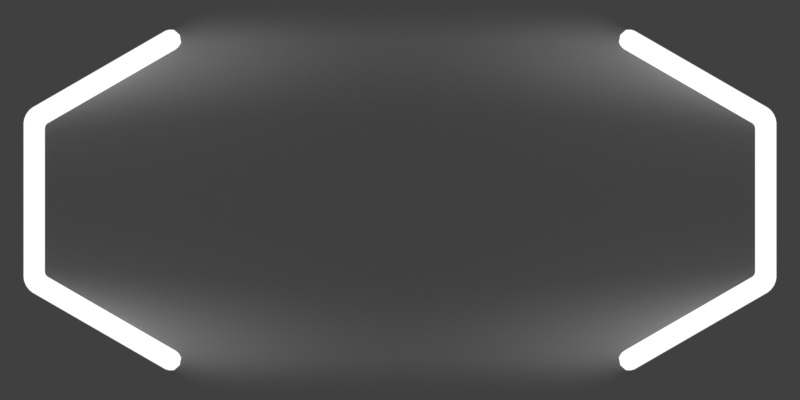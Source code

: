 # Source: button_light.blend  (saved by Blender 3.6.13; exported with 4.5.12 LTS)
import bpy
from mathutils import Matrix  # noqa: F401  (used for matrix-valued properties, if any)

bpy.ops.wm.read_factory_settings(use_empty=True)
scene = bpy.context.scene
scene.name = 'Scene'

# ---- collections
col_button = bpy.data.collections.new('Button'); scene.collection.children.link(col_button)
col_cam___light = bpy.data.collections.new('Cam & light'); scene.collection.children.link(col_cam___light)

# ---- materials (node trees are filled in below, after node groups)
mat_cups_normal = bpy.data.materials.new('cups_normal')
mat_center_normal = bpy.data.materials.new('center_normal')

# ---- material node trees
mat_cups_normal.use_nodes = True; mat_cups_normal.node_tree.nodes.clear()
_N = mat_cups_normal.node_tree.nodes; _L = mat_cups_normal.node_tree.links
n0 = _N.new('ShaderNodeOutputMaterial'); n0.name = 'Material Output'; n0.location = (362, 300)
n1 = _N.new('ShaderNodeTexCoord'); n1.name = 'Texture Coordinate'; n1.location = (-1246, 212)
n2 = _N.new('ShaderNodeSeparateXYZ'); n2.name = 'Separate XYZ'; n2.location = (-1036, 199)
n3 = _N.new('ShaderNodeMapRange'); n3.name = 'Map Range'; n3.location = (-816, 208)
n3.inputs[4].default_value = 0.995
n4 = _N.new('ShaderNodeBsdfPrincipled'); n4.name = 'Principled BSDF'; n4.location = (-258, 425)
n4.distribution = 'GGX'
n4.subsurface_method = 'RANDOM_WALK_SKIN'
n4.inputs[3].default_value = 1.45
n4.inputs[28].default_value = 2.0
n5 = _N.new('ShaderNodeMath'); n5.name = 'Math'; n5.location = (-596, 150)
n5.operation = 'POWER'
n5.inputs[1].default_value = 60.0
_L.new(n1.outputs[0], n2.inputs[0])
_L.new(n5.outputs[0], n4.inputs[4])
_L.new(n3.outputs[0], n5.inputs[0])
_L.new(n2.outputs[2], n3.inputs[0])
_L.new(n4.outputs[0], n0.inputs[0])
_L.new(n5.outputs[0], n4.inputs[0])
_L.new(n5.outputs[0], n4.inputs[27])
n0.is_active_output = True
mat_center_normal.use_nodes = True; mat_center_normal.node_tree.nodes.clear()
_N = mat_center_normal.node_tree.nodes; _L = mat_center_normal.node_tree.links
n0 = _N.new('ShaderNodeOutputMaterial'); n0.name = 'Material Output'; n0.location = (300, 300)
n1 = _N.new('ShaderNodeUVMap'); n1.name = 'UV Map'; n1.location = (-1151, 178)
n1.uv_map = 'UVMap'
n2 = _N.new('ShaderNodeSeparateXYZ'); n2.name = 'Separate XYZ'; n2.location = (-874, 53)
n3 = _N.new('ShaderNodeValToRGB'); n3.name = 'Color Ramp.001'; n3.location = (-544, -101)
n3.color_ramp.interpolation = 'EASE'
while len(n3.color_ramp.elements) > 1: n3.color_ramp.elements.remove(n3.color_ramp.elements[-1])
n3.color_ramp.elements[0].position = 0.0; n3.color_ramp.elements[0].color = (1.0, 1.0, 1.0, 1.0)
_e = n3.color_ramp.elements.new(0.5); _e.color = (0.3537, 0.3537, 0.3537, 1.0)
_e = n3.color_ramp.elements.new(1.0); _e.color = (1.0, 1.0, 1.0, 1.0)
n4 = _N.new('ShaderNodeMix'); n4.name = 'Mix'; n4.location = (-203, 88)
n4.data_type = 'RGBA'
n4.blend_type = 'MULTIPLY'
n4.inputs[0].default_value = 1.0
n5 = _N.new('ShaderNodeBsdfPrincipled'); n5.name = 'Principled BSDF'; n5.location = (10, 300)
n5.distribution = 'GGX'
n5.subsurface_method = 'RANDOM_WALK_SKIN'
n5.inputs[3].default_value = 1.45
n5.inputs[28].default_value = 2.0
n6 = _N.new('ShaderNodeValToRGB'); n6.name = 'Color Ramp'; n6.location = (-548, 144)
n6.color_ramp.interpolation = 'B_SPLINE'
while len(n6.color_ramp.elements) > 1: n6.color_ramp.elements.remove(n6.color_ramp.elements[-1])
n6.color_ramp.elements[0].position = 0.0; n6.color_ramp.elements[0].color = (0.0, 0.0, 0.0, 1.0)
_e = n6.color_ramp.elements.new(0.1); _e.color = (0.4434, 0.4434, 0.4434, 1.0)
_e = n6.color_ramp.elements.new(0.3); _e.color = (0.03005, 0.03005, 0.03005, 1.0)
_e = n6.color_ramp.elements.new(0.7); _e.color = (0.03005, 0.03005, 0.03005, 1.0)
_e = n6.color_ramp.elements.new(0.9); _e.color = (0.4434, 0.4434, 0.4434, 1.0)
_e = n6.color_ramp.elements.new(1.0); _e.color = (0.0, 0.0, 0.0, 1.0)
_L.new(n6.outputs[0], n5.inputs[0])
_L.new(n1.outputs[0], n2.inputs[0])
_L.new(n2.outputs[0], n6.inputs[0])
_L.new(n2.outputs[1], n3.inputs[0])
_L.new(n3.outputs[0], n4.inputs[7])
_L.new(n6.outputs[0], n4.inputs[6])
_L.new(n4.outputs[2], n5.inputs[27])
_L.new(n4.outputs[2], n5.inputs[4])
_L.new(n5.outputs[0], n0.inputs[0])
n0.is_active_output = True

# ---- world
world_world = bpy.data.worlds.new('World'); scene.world = world_world
world_world.use_nodes = True; world_world.node_tree.nodes.clear()
_N = world_world.node_tree.nodes; _L = world_world.node_tree.links
n0 = _N.new('ShaderNodeOutputWorld'); n0.name = 'World Output'; n0.location = (300, 300)
n1 = _N.new('ShaderNodeBackground'); n1.name = 'Background'; n1.location = (10, 300)
n1.inputs[0].default_value = (0.05088, 0.05088, 0.05088, 1.0)
_L.new(n1.outputs[0], n0.inputs[0])
n0.is_active_output = True
world_world.color = (0.05088, 0.05088, 0.05088)
world_world.use_sun_shadow = False
world_world.sun_shadow_jitter_overblur = 0.0

# ---- cameras
cam_camera = bpy.data.cameras.new('Camera')
cam_camera.type = 'ORTHO'
cam_camera.clip_end = 100.0
cam_camera.ortho_scale = 64.0

# ---- meshes
me_polygon = bpy.data.meshes.new('Polygon')
me_polygon.from_pydata([(-17.76, 11.8, 0.6694), (-17.23, 13.35, 0.04806), (-17.54, 11.97, 0.6478), (-17.32, 12.23, 0.5821), (-17.18, 12.51, 0.4786), (-17.12, 12.82, 0.3452), (-17.15, 13.11, 0.191), (-17.25, 13.38, 0.08318), (-18.01, 12.22, 1.159), (-17.22, 13.23, 0.3308), (-17.25, 13.03, 0.5978), (-17.36, 12.82, 0.8289), (-17.54, 12.59, 1.008), (-17.77, 12.38, 1.122), (-17.27, 13.42, 0.09606), (-18.34, 12.8, 1.339), (-17.31, 13.4, 0.382), (-17.42, 13.33, 0.6903), (-17.6, 13.23, 0.9571), (-17.83, 13.1, 1.164), (-18.1, 12.94, 1.296), (-17.3, 13.46, 0.08321), (-18.68, 13.38, 1.159), (-17.41, 13.56, 0.3308), (-17.6, 13.63, 0.5978), (-17.84, 13.65, 0.8289), (-18.12, 13.6, 1.008), (-18.42, 13.5, 1.122), (-17.32, 13.49, 0.04803), (-18.92, 13.81, 0.6694), (-17.48, 13.68, 0.191), (-17.72, 13.85, 0.3451), (-18.01, 13.95, 0.4785), (-18.33, 13.97, 0.582), (-18.66, 13.91, 0.6478), (-17.32, 13.5, 7.829e-06), (-19.01, 13.96, 9.242e-07), (-17.5, 13.73, 9.694e-06), (-17.77, 13.93, 5.954e-06), (-18.08, 14.06, 4.62e-06), (-18.41, 14.11, 4.121e-06), (-18.75, 14.07, 2.827e-06), (-17.32, 13.49, -0.04803), (-18.92, 13.81, -0.6694), (-17.48, 13.68, -0.191), (-17.72, 13.85, -0.3451), (-18.01, 13.95, -0.4785), (-18.33, 13.97, -0.582), (-18.66, 13.91, -0.6478), (-17.3, 13.46, -0.08321), (-18.68, 13.38, -1.159), (-17.41, 13.56, -0.3309), (-17.6, 13.63, -0.5978), (-17.84, 13.65, -0.8289), (-18.12, 13.6, -1.008), (-18.42, 13.5, -1.122), (-17.27, 13.42, -0.09606), (-18.34, 12.8, -1.339), (-17.31, 13.4, -0.382), (-17.42, 13.33, -0.6903), (-17.6, 13.23, -0.9571), (-17.83, 13.1, -1.164), (-18.1, 12.94, -1.296), (-17.25, 13.38, -0.08319), (-18.01, 12.22, -1.159), (-17.22, 13.23, -0.3308), (-17.25, 13.03, -0.5978), (-17.36, 12.82, -0.8289), (-17.54, 12.59, -1.008), (-17.77, 12.38, -1.122), (-17.23, 13.35, -0.04806), (-17.76, 11.8, -0.6694), (-17.15, 13.11, -0.191), (-17.12, 12.82, -0.3452), (-17.18, 12.51, -0.4786), (-17.32, 12.23, -0.5821), (-17.54, 11.97, -0.6478), (-17.67, 11.64, -1.251e-06), (-17.23, 13.34, 2.166e-06), (-17.45, 11.82, -2.088e-06), (-17.25, 12.09, -2.072e-06), (-17.12, 12.4, -1.502e-06), (-17.08, 12.74, -6.926e-07), (-17.12, 13.07, 1.64e-06), (-17.23, -13.35, 0.04807), (-17.76, -11.8, 0.6694), (-17.15, -13.11, 0.191), (-17.12, -12.82, 0.3452), (-17.18, -12.51, 0.4786), (-17.32, -12.23, 0.5821), (-17.54, -11.97, 0.6478), (-17.25, -13.38, 0.08319), (-18.01, -12.22, 1.159), (-17.22, -13.23, 0.3308), (-17.25, -13.03, 0.5978), (-17.36, -12.82, 0.8289), (-17.54, -12.59, 1.008), (-17.77, -12.38, 1.122), (-17.27, -13.42, 0.09607), (-18.34, -12.8, 1.339), (-17.31, -13.4, 0.382), (-17.42, -13.33, 0.6903), (-17.6, -13.23, 0.9571), (-17.83, -13.1, 1.164), (-18.1, -12.94, 1.296), (-17.3, -13.46, 0.08321), (-18.68, -13.38, 1.159), (-17.41, -13.56, 0.3309), (-17.6, -13.63, 0.5978), (-17.84, -13.65, 0.8289), (-18.12, -13.6, 1.008), (-18.42, -13.5, 1.122), (-17.32, -13.49, 0.04803), (-18.92, -13.81, 0.6694), (-17.48, -13.68, 0.191), (-17.72, -13.85, 0.3451), (-18.01, -13.95, 0.4785), (-18.33, -13.97, 0.582), (-18.66, -13.91, 0.6478), (-17.32, -13.5, 2.043e-05), (-19.01, -13.96, 5.059e-07), (-17.5, -13.73, 2.078e-05), (-17.77, -13.93, 1.137e-05), (-18.08, -14.06, 5.572e-06), (-18.41, -14.11, 2.463e-06), (-18.75, -14.07, 9.684e-07), (-17.32, -13.49, -0.04802), (-18.92, -13.81, -0.6694), (-17.48, -13.68, -0.191), (-17.72, -13.85, -0.3451), (-18.01, -13.95, -0.4785), (-18.33, -13.97, -0.582), (-18.66, -13.91, -0.6478), (-17.3, -13.46, -0.08321), (-18.68, -13.38, -1.159), (-17.41, -13.56, -0.3309), (-17.6, -13.63, -0.5978), (-17.84, -13.65, -0.8289), (-18.12, -13.6, -1.008), (-18.42, -13.5, -1.122), (-17.27, -13.42, -0.09605), (-18.34, -12.8, -1.339), (-17.31, -13.4, -0.382), (-17.42, -13.33, -0.6903), (-17.6, -13.23, -0.9571), (-17.83, -13.1, -1.164), (-18.1, -12.94, -1.296), (-17.25, -13.38, -0.08318), (-18.01, -12.22, -1.159), (-17.22, -13.23, -0.3308), (-17.25, -13.03, -0.5978), (-17.36, -12.82, -0.8289), (-17.54, -12.59, -1.008), (-17.77, -12.38, -1.122), (-17.23, -13.35, -0.04806), (-17.76, -11.8, -0.6694), (-17.15, -13.11, -0.191), (-17.12, -12.82, -0.3452), (-17.18, -12.51, -0.4786), (-17.32, -12.23, -0.5821), (-17.54, -11.97, -0.6478), (-17.23, -13.34, 9.758e-06), (-17.67, -11.64, -1.171e-06), (-17.12, -13.07, 3.703e-06), (-17.08, -12.74, -6.713e-07), (-17.12, -12.4, -1.025e-06), (-17.25, -12.09, -1.847e-06), (-17.45, -11.82, -2.038e-06), (-27.96, 5.923, 0.6849), (-28.11, 5.661, 0.6849), (-28.03, 5.885, 0.7088), (-28.08, 5.822, 0.7165), (-28.11, 5.746, 0.7088), (-28.31, 6.295, 1.172), (-28.61, 5.785, 1.172), (-28.45, 6.221, 1.185), (-28.55, 6.092, 1.188), (-28.61, 5.938, 1.185), (-28.79, 6.783, 1.341), (-29.27, 5.957, 1.341), (-28.98, 6.64, 1.341), (-29.13, 6.428, 1.341), (-29.24, 6.188, 1.341), (-29.28, 7.26, 1.163), (-29.93, 6.135, 1.163), (-29.51, 7.05, 1.171), (-29.71, 6.762, 1.177), (-29.86, 6.441, 1.171), (-29.64, 7.613, 0.6781), (-30.41, 6.273, 0.6781), (-29.92, 7.368, 0.6947), (-30.17, 7.026, 0.7032), (-30.34, 6.64, 0.6947), (-29.78, 7.746, 1.151e-07), (-30.6, 6.325, 5.066e-07), (-30.08, 7.492, 3.274e-07), (-30.35, 7.131, 5.197e-07), (-30.53, 6.718, 5.594e-07), (-29.64, 7.613, -0.6781), (-30.41, 6.273, -0.6781), (-29.92, 7.368, -0.6947), (-30.17, 7.026, -0.7032), (-30.34, 6.64, -0.6947), (-29.28, 7.26, -1.163), (-29.93, 6.135, -1.163), (-29.51, 7.05, -1.171), (-29.71, 6.762, -1.177), (-29.86, 6.441, -1.171), (-29.27, 5.957, -1.341), (-28.79, 6.783, -1.341), (-29.24, 6.188, -1.341), (-29.13, 6.428, -1.341), (-28.98, 6.64, -1.341), (-28.31, 6.295, -1.172), (-28.61, 5.785, -1.172), (-28.45, 6.221, -1.185), (-28.55, 6.092, -1.188), (-28.61, 5.938, -1.185), (-28.11, 5.661, -0.6849), (-27.96, 5.923, -0.6849), (-28.11, 5.746, -0.7088), (-28.08, 5.822, -0.7165), (-28.03, 5.885, -0.7088), (-27.92, 5.617, -6.448e-07), (-27.82, 5.782, -7.799e-07), (-27.91, 5.672, -7.842e-07), (-27.89, 5.713, -1.175e-06), (-27.87, 5.75, -1.137e-06), (-28.11, -5.661, 0.6849), (-27.96, -5.923, 0.6849), (-28.11, -5.746, 0.7088), (-28.08, -5.822, 0.7165), (-28.03, -5.885, 0.7088), (-28.61, -5.785, 1.172), (-28.31, -6.295, 1.172), (-28.61, -5.938, 1.185), (-28.55, -6.092, 1.188), (-28.45, -6.221, 1.185), (-29.27, -5.957, 1.341), (-28.79, -6.783, 1.341), (-29.24, -6.188, 1.341), (-29.13, -6.428, 1.341), (-28.98, -6.64, 1.341), (-29.93, -6.135, 1.163), (-29.28, -7.26, 1.163), (-29.86, -6.441, 1.171), (-29.71, -6.762, 1.177), (-29.51, -7.05, 1.171), (-30.41, -6.273, 0.6781), (-29.64, -7.613, 0.6781), (-30.34, -6.64, 0.6947), (-30.17, -7.026, 0.7032), (-29.92, -7.368, 0.6947), (-30.6, -6.325, 4.771e-07), (-29.78, -7.746, 4.603e-07), (-30.53, -6.718, 4.606e-07), (-30.35, -7.131, 4.529e-07), (-30.08, -7.492, 4.477e-07), (-30.41, -6.273, -0.6781), (-29.64, -7.613, -0.6781), (-30.34, -6.64, -0.6947), (-30.17, -7.026, -0.7032), (-29.92, -7.368, -0.6947), (-29.93, -6.135, -1.163), (-29.28, -7.26, -1.163), (-29.86, -6.441, -1.171), (-29.71, -6.762, -1.177), (-29.51, -7.05, -1.171), (-29.27, -5.957, -1.341), (-28.79, -6.783, -1.341), (-29.24, -6.188, -1.341), (-29.13, -6.428, -1.341), (-28.98, -6.64, -1.341), (-28.61, -5.785, -1.172), (-28.31, -6.295, -1.172), (-28.61, -5.938, -1.185), (-28.55, -6.092, -1.188), (-28.45, -6.221, -1.185), (-28.11, -5.661, -0.6849), (-27.96, -5.923, -0.6849), (-28.11, -5.746, -0.7088), (-28.08, -5.822, -0.7165), (-28.03, -5.885, -0.7088), (-27.82, -5.782, -7.84e-07), (-27.92, -5.617, -6.489e-07), (-27.87, -5.75, -1.137e-06), (-27.89, -5.713, -1.175e-06), (-27.91, -5.672, -7.842e-07)], [], [(179, 238, 233, 174), (184, 243, 238, 179), (189, 248, 243, 184), (194, 253, 248, 189), (199, 258, 253, 194), (204, 263, 258, 199), (208, 268, 263, 204), (214, 273, 268, 208), (218, 278, 273, 214), (223, 284, 278, 218), (229, 85, 162, 283), (161, 84, 91, 98, 105, 112, 119, 126, 133, 140, 147, 154), (174, 233, 228, 169), (8, 173, 168, 0), (15, 178, 173, 8), (22, 183, 178, 15), (29, 188, 183, 22), (36, 193, 188, 29), (43, 198, 193, 36), (50, 203, 198, 43), (57, 209, 203, 50), (64, 213, 209, 57), (71, 219, 213, 64), (77, 224, 219, 71), (239, 99, 92, 234), (244, 106, 99, 239), (249, 113, 106, 244), (254, 120, 113, 249), (259, 127, 120, 254), (264, 134, 127, 259), (269, 141, 134, 264), (274, 148, 141, 269), (279, 155, 148, 274), (283, 162, 155, 279), (234, 92, 85, 229), (169, 228, 284, 223), (1, 7, 9, 6), (6, 9, 10, 5), (5, 10, 11, 4), (4, 11, 12, 3), (3, 12, 13, 2), (2, 13, 8, 0), (7, 14, 16, 9), (9, 16, 17, 10), (10, 17, 18, 11), (11, 18, 19, 12), (12, 19, 20, 13), (13, 20, 15, 8), (14, 21, 23, 16), (16, 23, 24, 17), (17, 24, 25, 18), (18, 25, 26, 19), (19, 26, 27, 20), (20, 27, 22, 15), (21, 28, 30, 23), (23, 30, 31, 24), (24, 31, 32, 25), (25, 32, 33, 26), (26, 33, 34, 27), (27, 34, 29, 22), (28, 35, 37, 30), (30, 37, 38, 31), (31, 38, 39, 32), (32, 39, 40, 33), (33, 40, 41, 34), (34, 41, 36, 29), (35, 42, 44, 37), (37, 44, 45, 38), (38, 45, 46, 39), (39, 46, 47, 40), (40, 47, 48, 41), (41, 48, 43, 36), (42, 49, 51, 44), (44, 51, 52, 45), (45, 52, 53, 46), (46, 53, 54, 47), (47, 54, 55, 48), (48, 55, 50, 43), (49, 56, 58, 51), (51, 58, 59, 52), (52, 59, 60, 53), (53, 60, 61, 54), (54, 61, 62, 55), (55, 62, 57, 50), (56, 63, 65, 58), (58, 65, 66, 59), (59, 66, 67, 60), (60, 67, 68, 61), (61, 68, 69, 62), (62, 69, 64, 57), (0, 77, 79, 2), (2, 79, 80, 3), (3, 80, 81, 4), (4, 81, 82, 5), (5, 82, 83, 6), (6, 83, 78, 1), (84, 161, 163, 86), (86, 163, 164, 87), (87, 164, 165, 88), (88, 165, 166, 89), (89, 166, 167, 90), (90, 167, 162, 85), (134, 141, 146, 139), (139, 146, 145, 138), (138, 145, 144, 137), (137, 144, 143, 136), (136, 143, 142, 135), (135, 142, 140, 133), (141, 148, 153, 146), (146, 153, 152, 145), (145, 152, 151, 144), (144, 151, 150, 143), (143, 150, 149, 142), (142, 149, 147, 140), (148, 155, 160, 153), (153, 160, 159, 152), (152, 159, 158, 151), (151, 158, 157, 150), (150, 157, 156, 149), (149, 156, 154, 147), (113, 120, 125, 118), (118, 125, 124, 117), (117, 124, 123, 116), (116, 123, 122, 115), (115, 122, 121, 114), (114, 121, 119, 112), (155, 162, 167, 160), (160, 167, 166, 159), (159, 166, 165, 158), (158, 165, 164, 157), (157, 164, 163, 156), (156, 163, 161, 154), (63, 70, 72, 65), (65, 72, 73, 66), (66, 73, 74, 67), (67, 74, 75, 68), (68, 75, 76, 69), (69, 76, 71, 64), (70, 78, 83, 72), (72, 83, 82, 73), (73, 82, 81, 74), (74, 81, 80, 75), (75, 80, 79, 76), (76, 79, 77, 71), (120, 127, 132, 125), (125, 132, 131, 124), (124, 131, 130, 123), (123, 130, 129, 122), (122, 129, 128, 121), (121, 128, 126, 119), (127, 134, 139, 132), (132, 139, 138, 131), (131, 138, 137, 130), (130, 137, 136, 129), (129, 136, 135, 128), (128, 135, 133, 126), (85, 92, 97, 90), (90, 97, 96, 89), (89, 96, 95, 88), (88, 95, 94, 87), (87, 94, 93, 86), (86, 93, 91, 84), (92, 99, 104, 97), (97, 104, 103, 96), (96, 103, 102, 95), (95, 102, 101, 94), (94, 101, 100, 93), (93, 100, 98, 91), (99, 106, 111, 104), (104, 111, 110, 103), (103, 110, 109, 102), (102, 109, 108, 101), (101, 108, 107, 100), (100, 107, 105, 98), (106, 113, 118, 111), (111, 118, 117, 110), (110, 117, 116, 109), (109, 116, 115, 108), (108, 115, 114, 107), (107, 114, 112, 105), (1, 78, 70, 63, 56, 49, 42, 35, 28, 21, 14, 7), (209, 213, 215, 212), (212, 215, 216, 211), (211, 216, 217, 210), (210, 217, 214, 208), (169, 223, 225, 172), (172, 225, 226, 171), (171, 226, 227, 170), (170, 227, 224, 168), (229, 283, 285, 232), (232, 285, 286, 231), (231, 286, 287, 230), (230, 287, 284, 228), (219, 224, 227, 222), (222, 227, 226, 221), (221, 226, 225, 220), (220, 225, 223, 218), (228, 233, 235, 230), (230, 235, 236, 231), (231, 236, 237, 232), (232, 237, 234, 229), (233, 238, 240, 235), (235, 240, 241, 236), (236, 241, 242, 237), (237, 242, 239, 234), (238, 243, 245, 240), (240, 245, 246, 241), (241, 246, 247, 242), (242, 247, 244, 239), (243, 248, 250, 245), (245, 250, 251, 246), (246, 251, 252, 247), (247, 252, 249, 244), (248, 253, 255, 250), (250, 255, 256, 251), (251, 256, 257, 252), (252, 257, 254, 249), (213, 219, 222, 215), (215, 222, 221, 216), (216, 221, 220, 217), (217, 220, 218, 214), (253, 258, 260, 255), (255, 260, 261, 256), (256, 261, 262, 257), (257, 262, 259, 254), (258, 263, 265, 260), (260, 265, 266, 261), (261, 266, 267, 262), (262, 267, 264, 259), (263, 268, 270, 265), (265, 270, 271, 266), (266, 271, 272, 267), (267, 272, 269, 264), (168, 173, 175, 170), (170, 175, 176, 171), (171, 176, 177, 172), (172, 177, 174, 169), (268, 273, 275, 270), (270, 275, 276, 271), (271, 276, 277, 272), (272, 277, 274, 269), (173, 178, 180, 175), (175, 180, 181, 176), (176, 181, 182, 177), (177, 182, 179, 174), (273, 278, 280, 275), (275, 280, 281, 276), (276, 281, 282, 277), (277, 282, 279, 274), (178, 183, 185, 180), (180, 185, 186, 181), (181, 186, 187, 182), (182, 187, 184, 179), (278, 284, 287, 280), (280, 287, 286, 281), (281, 286, 285, 282), (282, 285, 283, 279), (183, 188, 190, 185), (185, 190, 191, 186), (186, 191, 192, 187), (187, 192, 189, 184), (188, 193, 195, 190), (190, 195, 196, 191), (191, 196, 197, 192), (192, 197, 194, 189), (193, 198, 200, 195), (195, 200, 201, 196), (196, 201, 202, 197), (197, 202, 199, 194), (198, 203, 205, 200), (200, 205, 206, 201), (201, 206, 207, 202), (202, 207, 204, 199), (203, 209, 212, 205), (205, 212, 211, 206), (206, 211, 210, 207), (207, 210, 208, 204), (0, 168, 224, 77)])
me_polygon.polygons.foreach_set('use_smooth', [True] * 278)
_uv = me_polygon.uv_layers.new(name='UVMap')
_uv.uv.foreach_set('vector', [0.3472, 0.1667, 0.6528, 0.1667, 0.6526, 0.08333, 0.3474, 0.08333, 0.3468, 0.25, 0.6532, 0.25, 0.6528, 0.1667, 0.3472, 0.1667, 0.3466, 0.3333, 0.6534, 0.3333, 0.6532, 0.25, 0.3468, 0.25, 0.3465, 0.4167, 0.6535, 0.4167, 0.6534, 0.3333, 0.3466, 0.3333, 0.3466, 0.5, 0.6534, 0.5, 0.6535, 0.4167, 0.3465, 0.4167, 0.3468, 0.5833, 0.6532, 0.5833, 0.6534, 0.5, 0.3466, 0.5, 0.3472, 0.6667, 0.6528, 0.6667, 0.6532, 0.5833, 0.3468, 0.5833, 0.3474, 0.75, 0.6526, 0.75, 0.6528, 0.6667, 0.3472, 0.6667, 0.3476, 0.8333, 0.6524, 0.8333, 0.6526, 0.75, 0.3474, 0.75, 0.3477, 0.9167, 0.6523, 0.9167, 0.6524, 0.8333, 0.3476, 0.8333, 0.6807, 1.0, 0.9882, 1.0, 0.9882, 0.9167, 0.6807, 0.9167, 1.0, 0.4645, 1.0, 0.4522, 1.0, 0.4419, 1.0, 0.4367, 1.0, 0.4376, 1.0, 0.4436, 1.0, 0.453, 1.0, 0.4636, 1.0, 0.4731, 1.0, 0.4791, 1.0, 0.4799, 1.0, 0.4747, 0.3474, 0.08333, 0.6526, 0.08333, 0.6524, 0.0, 0.3476, 0.0, 0.01167, 0.08333, 0.3194, 0.08333, 0.3193, 0.0, 0.01176, 0.0, 0.01154, 0.1667, 0.3195, 0.1667, 0.3194, 0.08333, 0.01167, 0.08333, 0.01141, 0.25, 0.3197, 0.25, 0.3195, 0.1667, 0.01154, 0.1667, 0.01132, 0.3333, 0.3199, 0.3333, 0.3197, 0.25, 0.01141, 0.25, 0.01129, 0.4167, 0.3199, 0.4167, 0.3199, 0.3333, 0.01132, 0.3333, 0.01132, 0.5, 0.3199, 0.5, 0.3199, 0.4167, 0.01129, 0.4167, 0.01141, 0.5833, 0.3197, 0.5833, 0.3199, 0.5, 0.01132, 0.5, 0.01154, 0.6667, 0.3195, 0.6667, 0.3197, 0.5833, 0.01141, 0.5833, 0.01167, 0.75, 0.3194, 0.75, 0.3195, 0.6667, 0.01154, 0.6667, 0.01176, 0.8333, 0.3193, 0.8333, 0.3194, 0.75, 0.01167, 0.75, 0.0118, 0.9167, 0.3193, 0.9167, 0.3193, 0.8333, 0.01176, 0.8333, 0.6805, 0.1667, 0.9885, 0.1667, 0.9883, 0.08333, 0.6806, 0.08333, 0.6803, 0.25, 0.9886, 0.25, 0.9885, 0.1667, 0.6805, 0.1667, 0.6801, 0.3333, 0.9887, 0.3333, 0.9886, 0.25, 0.6803, 0.25, 0.6801, 0.4167, 0.9887, 0.4167, 0.9887, 0.3333, 0.6801, 0.3333, 0.6801, 0.5, 0.9887, 0.5, 0.9887, 0.4167, 0.6801, 0.4167, 0.6803, 0.5833, 0.9886, 0.5833, 0.9887, 0.5, 0.6801, 0.5, 0.6805, 0.6667, 0.9885, 0.6667, 0.9886, 0.5833, 0.6803, 0.5833, 0.6806, 0.75, 0.9883, 0.75, 0.9885, 0.6667, 0.6805, 0.6667, 0.6807, 0.8333, 0.9882, 0.8333, 0.9883, 0.75, 0.6806, 0.75, 0.6807, 0.9167, 0.9882, 0.9167, 0.9882, 0.8333, 0.6807, 0.8333, 0.6806, 0.08333, 0.9883, 0.08333, 0.9882, 0.0, 0.6807, 0.0, 0.3476, 1.0, 0.6524, 1.0, 0.6523, 0.9167, 0.3477, 0.9167, 0.0, 0.5478, 0.0, 0.5355, 0.0, 0.5037, 0.0, 0.5797, 0.0, 0.5797, 0.0, 0.5037, 0.0, 0.447, 0.0, 0.6364, 0.0, 0.6364, 0.0, 0.447, 0.0, 0.2084, 0.0, 0.8749, 0.0, 0.01137, 0.0, 0.07196, 0.005838, 0.07813, 0.005879, 0.005201, 0.005879, 0.005201, 0.005838, 0.07813, 0.008649, 0.08201, 0.008719, 0.001323, 0.008719, 0.001323, 0.008649, 0.08201, 0.01167, 0.08333, 0.01176, 0.0, 0.0, 0.5355, 0.0, 0.5253, 0.0, 0.4518, 0.0, 0.5037, 0.0, 0.5037, 0.0, 0.4518, 0.0, 0.3606, 0.0, 0.447, 0.0, 0.447, 0.0, 0.3606, 0.0, 0.1667, 0.0, 0.0947, 0.0, 0.0947, 0.0, 0.1667, 0.005769, 0.1667, 0.005829, 0.08853, 0.005829, 0.08853, 0.005769, 0.1667, 0.008552, 0.1667, 0.008646, 0.08466, 0.008646, 0.08466, 0.008552, 0.1667, 0.01154, 0.1667, 0.01167, 0.08333, 0.0, 0.5253, 0.0, 0.5201, 0.0, 0.4402, 0.0, 0.4518, 0.0, 0.4518, 0.0, 0.4402, 0.0, 0.3684, 0.0, 0.3606, 0.0, 0.3606, 0.0, 0.3684, 0.0, 0.25, 0.0, 0.1667, 0.0, 0.1667, 0.0, 0.25, 0.005707, 0.25, 0.005769, 0.1667, 0.005769, 0.1667, 0.005707, 0.25, 0.008458, 0.25, 0.008552, 0.1667, 0.008552, 0.1667, 0.008458, 0.25, 0.01141, 0.25, 0.01154, 0.1667, 0.0, 0.5201, 0.0, 0.5209, 0.0, 0.4558, 0.0, 0.4402, 0.0, 0.4402, 0.0, 0.4558, 0.0, 0.4075, 0.0, 0.3684, 0.0, 0.3684, 0.0, 0.4075, 0.0, 0.3333, 0.0, 0.25, 0.0, 0.25, 0.0, 0.3333, 0.005662, 0.3333, 0.005707, 0.25, 0.005707, 0.25, 0.005662, 0.3333, 0.008391, 0.3333, 0.008458, 0.25, 0.008458, 0.25, 0.008391, 0.3333, 0.01132, 0.3333, 0.01141, 0.25, 0.0, 0.5209, 0.0, 0.5269, 0.0, 0.4857, 0.0, 0.4558, 0.0, 0.4558, 0.0, 0.4857, 0.0, 0.4581, 0.0, 0.4075, 0.0, 0.4075, 0.0, 0.4581, 0.0, 0.4167, 0.0, 0.3333, 0.0, 0.3333, 0.0, 0.4167, 0.005645, 0.4167, 0.005662, 0.3333, 0.005662, 0.3333, 0.005645, 0.4167, 0.008367, 0.4167, 0.008391, 0.3333, 0.008391, 0.3333, 0.008367, 0.4167, 0.01129, 0.4167, 0.01132, 0.3333, 0.0, 0.5269, 0.0, 0.5364, 0.0, 0.5224, 0.0, 0.4857, 0.0, 0.4857, 0.0, 0.5224, 0.0, 0.5134, 0.0, 0.4581, 0.0, 0.4581, 0.0, 0.5134, 0.0, 0.5, 0.0, 0.4167, 0.0, 0.4167, 0.0, 0.5, 0.005662, 0.5, 0.005645, 0.4167, 0.005645, 0.4167, 0.005662, 0.5, 0.008391, 0.5, 0.008367, 0.4167, 0.008367, 0.4167, 0.008391, 0.5, 0.01132, 0.5, 0.01129, 0.4167, 0.0, 0.5364, 0.0, 0.547, 0.0, 0.561, 0.0, 0.5224, 0.0, 0.5224, 0.0, 0.561, 0.0, 0.57, 0.0, 0.5134, 0.0, 0.5134, 0.0, 0.57, 0.0, 0.5833, 0.0, 0.5, 0.0, 0.5, 0.0, 0.5833, 0.005707, 0.5833, 0.005662, 0.5, 0.005662, 0.5, 0.005707, 0.5833, 0.008458, 0.5833, 0.008391, 0.5, 0.008391, 0.5, 0.008458, 0.5833, 0.01141, 0.5833, 0.01132, 0.5, 0.0, 0.547, 0.0, 0.5564, 0.0, 0.5976, 0.0, 0.561, 0.0, 0.561, 0.0, 0.5976, 0.0, 0.6252, 0.0, 0.57, 0.0, 0.57, 0.0, 0.6252, 0.0, 0.6667, 0.0, 0.5833, 0.0, 0.5833, 0.0, 0.6667, 0.005769, 0.6667, 0.005707, 0.5833, 0.005707, 0.5833, 0.005769, 0.6667, 0.008552, 0.6667, 0.008458, 0.5833, 0.008458, 0.5833, 0.008552, 0.6667, 0.01154, 0.6667, 0.01141, 0.5833, 0.0, 0.5564, 0.0, 0.5625, 0.0, 0.6275, 0.0, 0.5976, 0.0, 0.5976, 0.0, 0.6275, 0.0, 0.6758, 0.0, 0.6252, 0.0, 0.6252, 0.0, 0.6758, 0.0, 0.75, 0.0, 0.6667, 0.0, 0.6667, 0.0, 0.75, 0.005833, 0.75, 0.005769, 0.6667, 0.005769, 0.6667, 0.005833, 0.75, 0.008648, 0.75, 0.008552, 0.6667, 0.008552, 0.6667, 0.008648, 0.75, 0.01167, 0.75, 0.01154, 0.6667, 0.01176, 1.0, 0.0118, 0.9167, 0.008746, 0.9167, 0.00872, 0.9987, 0.00872, 0.9987, 0.008746, 0.9167, 0.005899, 0.9167, 0.005884, 0.9948, 0.005884, 0.9948, 0.005899, 0.9167, 0.0, 0.9167, 0.0, 0.9886, 0.0, 0.9886, 0.0, 0.9167, 0.0, 0.7227, 0.0, 0.6364, 0.0, 0.6364, 0.0, 0.7227, 0.0, 0.6316, 0.0, 0.5797, 0.0, 0.5797, 0.0, 0.6316, 0.0, 0.5581, 0.0, 0.5478, 1.0, 0.4522, 1.0, 0.4645, 1.0, 0.4963, 1.0, 0.4203, 1.0, 0.4203, 1.0, 0.4963, 1.0, 0.553, 1.0, 0.3636, 1.0, 0.3636, 1.0, 0.553, 1.0, 0.7916, 1.0, 0.1251, 1.0, 0.9886, 1.0, 0.928, 0.9941, 0.9219, 0.9941, 0.9948, 0.9941, 0.9948, 0.9941, 0.9219, 0.9913, 0.918, 0.9913, 0.9987, 0.9913, 0.9987, 0.9913, 0.918, 0.9882, 0.9167, 0.9882, 1.0, 0.9886, 0.5833, 0.9885, 0.6667, 0.9914, 0.6667, 0.9915, 0.5833, 0.9915, 0.5833, 0.9914, 0.6667, 0.9942, 0.6667, 0.9943, 0.5833, 0.9943, 0.5833, 0.9942, 0.6667, 1.0, 0.6667, 1.0, 0.5833, 1.0, 0.5833, 1.0, 0.6667, 1.0, 0.5925, 1.0, 0.5419, 1.0, 0.5419, 1.0, 0.5925, 1.0, 0.5442, 1.0, 0.5143, 1.0, 0.5143, 1.0, 0.5442, 1.0, 0.4791, 1.0, 0.4731, 0.9885, 0.6667, 0.9883, 0.75, 0.9914, 0.75, 0.9914, 0.6667, 0.9914, 0.6667, 0.9914, 0.75, 0.9942, 0.75, 0.9942, 0.6667, 0.9942, 0.6667, 0.9942, 0.75, 1.0, 0.75, 1.0, 0.6667, 1.0, 0.6667, 1.0, 0.75, 1.0, 0.6316, 1.0, 0.5925, 1.0, 0.5925, 1.0, 0.6316, 1.0, 0.5598, 1.0, 0.5442, 1.0, 0.5442, 1.0, 0.5598, 1.0, 0.4799, 1.0, 0.4791, 0.9883, 0.75, 0.9882, 0.8333, 0.9913, 0.8333, 0.9914, 0.75, 0.9914, 0.75, 0.9913, 0.8333, 0.9941, 0.8333, 0.9942, 0.75, 0.9942, 0.75, 0.9941, 0.8333, 1.0, 0.8333, 1.0, 0.75, 1.0, 0.75, 1.0, 0.8333, 1.0, 0.6394, 1.0, 0.6316, 1.0, 0.6316, 1.0, 0.6394, 1.0, 0.5482, 1.0, 0.5598, 1.0, 0.5598, 1.0, 0.5482, 1.0, 0.4747, 1.0, 0.4799, 0.9887, 0.3333, 0.9887, 0.4167, 0.9916, 0.4167, 0.9916, 0.3333, 0.9916, 0.3333, 0.9916, 0.4167, 0.9944, 0.4167, 0.9943, 0.3333, 0.9943, 0.3333, 0.9944, 0.4167, 1.0, 0.4167, 1.0, 0.3333, 1.0, 0.3333, 1.0, 0.4167, 1.0, 0.43, 1.0, 0.3748, 1.0, 0.3748, 1.0, 0.43, 1.0, 0.439, 1.0, 0.4024, 1.0, 0.4024, 1.0, 0.439, 1.0, 0.453, 1.0, 0.4436, 0.9882, 0.8333, 0.9882, 0.9167, 0.9913, 0.9153, 0.9913, 0.8333, 0.9913, 0.8333, 0.9913, 0.9153, 0.9941, 0.9115, 0.9941, 0.8333, 0.9941, 0.8333, 0.9941, 0.9115, 1.0, 0.9053, 1.0, 0.8333, 1.0, 0.8333, 1.0, 0.9053, 1.0, 0.553, 1.0, 0.6394, 1.0, 0.6394, 1.0, 0.553, 1.0, 0.4963, 1.0, 0.5482, 1.0, 0.5482, 1.0, 0.4963, 1.0, 0.4645, 1.0, 0.4747, 0.0, 0.5625, 0.0, 0.5633, 0.0, 0.6431, 0.0, 0.6275, 0.0, 0.6275, 0.0, 0.6431, 0.0, 0.7149, 0.0, 0.6758, 0.0, 0.6758, 0.0, 0.7149, 0.0, 0.8333, 0.0, 0.75, 0.0, 0.75, 0.0, 0.8333, 0.005881, 0.8333, 0.005833, 0.75, 0.005833, 0.75, 0.005881, 0.8333, 0.008719, 0.8333, 0.008648, 0.75, 0.008648, 0.75, 0.008719, 0.8333, 0.01176, 0.8333, 0.01167, 0.75, 0.0, 0.5633, 0.0, 0.5581, 0.0, 0.6316, 0.0, 0.6431, 0.0, 0.6431, 0.0, 0.6316, 0.0, 0.7227, 0.0, 0.7149, 0.0, 0.7149, 0.0, 0.7227, 0.0, 0.9167, 0.0, 0.8333, 0.0, 0.8333, 0.0, 0.9167, 0.005899, 0.9167, 0.005881, 0.8333, 0.005881, 0.8333, 0.005899, 0.9167, 0.008746, 0.9167, 0.008719, 0.8333, 0.008719, 0.8333, 0.008746, 0.9167, 0.0118, 0.9167, 0.01176, 0.8333, 0.9887, 0.4167, 0.9887, 0.5, 0.9916, 0.5, 0.9916, 0.4167, 0.9916, 0.4167, 0.9916, 0.5, 0.9943, 0.5, 0.9944, 0.4167, 0.9944, 0.4167, 0.9943, 0.5, 1.0, 0.5, 1.0, 0.4167, 1.0, 0.4167, 1.0, 0.5, 1.0, 0.4866, 1.0, 0.43, 1.0, 0.43, 1.0, 0.4866, 1.0, 0.4776, 1.0, 0.439, 1.0, 0.439, 1.0, 0.4776, 1.0, 0.4636, 1.0, 0.453, 0.9887, 0.5, 0.9886, 0.5833, 0.9915, 0.5833, 0.9916, 0.5, 0.9916, 0.5, 0.9915, 0.5833, 0.9943, 0.5833, 0.9943, 0.5, 0.9943, 0.5, 0.9943, 0.5833, 1.0, 0.5833, 1.0, 0.5, 1.0, 0.5, 1.0, 0.5833, 1.0, 0.5419, 1.0, 0.4866, 1.0, 0.4866, 1.0, 0.5419, 1.0, 0.5143, 1.0, 0.4776, 1.0, 0.4776, 1.0, 0.5143, 1.0, 0.4731, 1.0, 0.4636, 0.9882, 0.0, 0.9883, 0.08333, 0.9914, 0.08333, 0.9913, 0.001323, 0.9913, 0.001323, 0.9914, 0.08333, 0.9942, 0.08333, 0.9941, 0.005201, 0.9941, 0.005201, 0.9942, 0.08333, 1.0, 0.08333, 1.0, 0.01137, 1.0, 0.01137, 1.0, 0.08333, 1.0, 0.2773, 1.0, 0.3636, 1.0, 0.3636, 1.0, 0.2773, 1.0, 0.3684, 1.0, 0.4203, 1.0, 0.4203, 1.0, 0.3684, 1.0, 0.4419, 1.0, 0.4522, 0.9883, 0.08333, 0.9885, 0.1667, 0.9914, 0.1667, 0.9914, 0.08333, 0.9914, 0.08333, 0.9914, 0.1667, 0.9942, 0.1667, 0.9942, 0.08333, 0.9942, 0.08333, 0.9942, 0.1667, 1.0, 0.1667, 1.0, 0.08333, 1.0, 0.08333, 1.0, 0.1667, 1.0, 0.2851, 1.0, 0.2773, 1.0, 0.2773, 1.0, 0.2851, 1.0, 0.3569, 1.0, 0.3684, 1.0, 0.3684, 1.0, 0.3569, 1.0, 0.4367, 1.0, 0.4419, 0.9885, 0.1667, 0.9886, 0.25, 0.9915, 0.25, 0.9914, 0.1667, 0.9914, 0.1667, 0.9915, 0.25, 0.9943, 0.25, 0.9942, 0.1667, 0.9942, 0.1667, 0.9943, 0.25, 1.0, 0.25, 1.0, 0.1667, 1.0, 0.1667, 1.0, 0.25, 1.0, 0.3242, 1.0, 0.2851, 1.0, 0.2851, 1.0, 0.3242, 1.0, 0.3725, 1.0, 0.3569, 1.0, 0.3569, 1.0, 0.3725, 1.0, 0.4376, 1.0, 0.4367, 0.9886, 0.25, 0.9887, 0.3333, 0.9916, 0.3333, 0.9915, 0.25, 0.9915, 0.25, 0.9916, 0.3333, 0.9943, 0.3333, 0.9943, 0.25, 0.9943, 0.25, 0.9943, 0.3333, 1.0, 0.3333, 1.0, 0.25, 1.0, 0.25, 1.0, 0.3333, 1.0, 0.3748, 1.0, 0.3242, 1.0, 0.3242, 1.0, 0.3748, 1.0, 0.4024, 1.0, 0.3725, 1.0, 0.3725, 1.0, 0.4024, 1.0, 0.4436, 1.0, 0.4376, 0.0, 0.5478, 0.0, 0.5581, 0.0, 0.5633, 0.0, 0.5625, 0.0, 0.5564, 0.0, 0.547, 0.0, 0.5364, 0.0, 0.5269, 0.0, 0.5209, 0.0, 0.5201, 0.0, 0.5253, 0.0, 0.5355, 0.3195, 0.6667, 0.3194, 0.75, 0.3256, 0.7596, 0.3258, 0.6777, 0.3258, 0.6777, 0.3256, 0.7596, 0.3333, 0.7678, 0.3333, 0.6883, 0.3333, 0.6883, 0.3333, 0.7678, 0.3411, 0.7596, 0.3409, 0.6777, 0.3409, 0.6777, 0.3411, 0.7596, 0.3474, 0.75, 0.3472, 0.6667, 0.3476, 1.0, 0.3477, 0.9167, 0.3416, 0.9167, 0.3416, 0.9971, 0.3416, 0.9971, 0.3416, 0.9167, 0.3333, 0.9167, 0.3333, 0.9852, 0.3333, 0.9852, 0.3333, 0.9167, 0.3253, 0.9167, 0.3253, 0.9971, 0.3253, 0.9971, 0.3253, 0.9167, 0.3193, 0.9167, 0.3193, 1.0, 0.6807, 1.0, 0.6807, 0.9167, 0.6747, 0.9167, 0.6747, 0.9971, 0.6747, 0.9971, 0.6747, 0.9167, 0.6667, 0.9167, 0.6667, 0.9852, 0.6667, 0.9852, 0.6667, 0.9167, 0.6584, 0.9167, 0.6584, 0.9971, 0.6584, 0.9971, 0.6584, 0.9167, 0.6523, 0.9167, 0.6524, 1.0, 0.3193, 0.8333, 0.3193, 0.9167, 0.3253, 0.9167, 0.3254, 0.8388, 0.3254, 0.8388, 0.3253, 0.9167, 0.3333, 0.9167, 0.3333, 0.8407, 0.3333, 0.8407, 0.3333, 0.9167, 0.3416, 0.9167, 0.3415, 0.8388, 0.3415, 0.8388, 0.3416, 0.9167, 0.3477, 0.9167, 0.3476, 0.8333, 0.6524, 0.0, 0.6526, 0.08333, 0.6589, 0.07378, 0.6586, -0.008037, 0.6586, -0.008037, 0.6589, 0.07378, 0.6667, 0.06558, 0.6667, 0.0, 0.6667, 0.0, 0.6667, 0.06558, 0.6744, 0.07378, 0.6745, -0.008037, 0.6745, -0.008037, 0.6744, 0.07378, 0.6806, 0.08333, 0.6807, 0.0, 0.6526, 0.08333, 0.6528, 0.1667, 0.6591, 0.1556, 0.6589, 0.07378, 0.6589, 0.07378, 0.6591, 0.1556, 0.6667, 0.145, 0.6667, 0.06558, 0.6667, 0.06558, 0.6667, 0.145, 0.6742, 0.1556, 0.6744, 0.07378, 0.6744, 0.07378, 0.6742, 0.1556, 0.6805, 0.1667, 0.6806, 0.08333, 0.6528, 0.1667, 0.6532, 0.25, 0.6592, 0.2404, 0.6591, 0.1556, 0.6591, 0.1556, 0.6592, 0.2404, 0.6667, 0.2284, 0.6667, 0.145, 0.6667, 0.145, 0.6667, 0.2284, 0.6742, 0.2404, 0.6742, 0.1556, 0.6742, 0.1556, 0.6742, 0.2404, 0.6803, 0.25, 0.6805, 0.1667, 0.6532, 0.25, 0.6534, 0.3333, 0.6591, 0.3278, 0.6592, 0.2404, 0.6592, 0.2404, 0.6591, 0.3278, 0.6667, 0.3157, 0.6667, 0.2284, 0.6667, 0.2284, 0.6667, 0.3157, 0.6743, 0.3278, 0.6742, 0.2404, 0.6742, 0.2404, 0.6743, 0.3278, 0.6801, 0.3333, 0.6803, 0.25, 0.6534, 0.3333, 0.6535, 0.4167, 0.6591, 0.4167, 0.6591, 0.3278, 0.6591, 0.3278, 0.6591, 0.4167, 0.6667, 0.4167, 0.6667, 0.3157, 0.6667, 0.3157, 0.6667, 0.4167, 0.6744, 0.4167, 0.6743, 0.3278, 0.6743, 0.3278, 0.6744, 0.4167, 0.6801, 0.4167, 0.6801, 0.3333, 0.3194, 0.75, 0.3193, 0.8333, 0.3254, 0.8388, 0.3256, 0.7596, 0.3256, 0.7596, 0.3254, 0.8388, 0.3333, 0.8407, 0.3333, 0.7678, 0.3333, 0.7678, 0.3333, 0.8407, 0.3415, 0.8388, 0.3411, 0.7596, 0.3411, 0.7596, 0.3415, 0.8388, 0.3476, 0.8333, 0.3474, 0.75, 0.6535, 0.4167, 0.6534, 0.5, 0.6591, 0.5055, 0.6591, 0.4167, 0.6591, 0.4167, 0.6591, 0.5055, 0.6667, 0.5177, 0.6667, 0.4167, 0.6667, 0.4167, 0.6667, 0.5177, 0.6743, 0.5055, 0.6744, 0.4167, 0.6744, 0.4167, 0.6743, 0.5055, 0.6801, 0.5, 0.6801, 0.4167, 0.6534, 0.5, 0.6532, 0.5833, 0.6592, 0.5929, 0.6591, 0.5055, 0.6591, 0.5055, 0.6592, 0.5929, 0.6667, 0.6049, 0.6667, 0.5177, 0.6667, 0.5177, 0.6667, 0.6049, 0.6742, 0.5929, 0.6743, 0.5055, 0.6743, 0.5055, 0.6742, 0.5929, 0.6803, 0.5833, 0.6801, 0.5, 0.6532, 0.5833, 0.6528, 0.6667, 0.6591, 0.6777, 0.6592, 0.5929, 0.6592, 0.5929, 0.6591, 0.6777, 0.6667, 0.6883, 0.6667, 0.6049, 0.6667, 0.6049, 0.6667, 0.6883, 0.6742, 0.6777, 0.6742, 0.5929, 0.6742, 0.5929, 0.6742, 0.6777, 0.6805, 0.6667, 0.6803, 0.5833, 0.3193, 0.0, 0.3194, 0.08333, 0.3256, 0.07378, 0.3255, -0.008036, 0.3255, -0.008036, 0.3256, 0.07378, 0.3333, 0.06558, 0.3333, 0.0, 0.3333, 0.0, 0.3333, 0.06558, 0.3411, 0.07378, 0.3414, -0.008037, 0.3414, -0.008037, 0.3411, 0.07378, 0.3474, 0.08333, 0.3476, 0.0, 0.6528, 0.6667, 0.6526, 0.75, 0.6589, 0.7596, 0.6591, 0.6777, 0.6591, 0.6777, 0.6589, 0.7596, 0.6667, 0.7678, 0.6667, 0.6883, 0.6667, 0.6883, 0.6667, 0.7678, 0.6744, 0.7596, 0.6742, 0.6777, 0.6742, 0.6777, 0.6744, 0.7596, 0.6806, 0.75, 0.6805, 0.6667, 0.3194, 0.08333, 0.3195, 0.1667, 0.3258, 0.1556, 0.3256, 0.07378, 0.3256, 0.07378, 0.3258, 0.1556, 0.3333, 0.145, 0.3333, 0.06558, 0.3333, 0.06558, 0.3333, 0.145, 0.3409, 0.1556, 0.3411, 0.07378, 0.3411, 0.07378, 0.3409, 0.1556, 0.3472, 0.1667, 0.3474, 0.08333, 0.6526, 0.75, 0.6524, 0.8333, 0.6585, 0.8388, 0.6589, 0.7596, 0.6589, 0.7596, 0.6585, 0.8388, 0.6667, 0.8407, 0.6667, 0.7678, 0.6667, 0.7678, 0.6667, 0.8407, 0.6746, 0.8388, 0.6744, 0.7596, 0.6744, 0.7596, 0.6746, 0.8388, 0.6807, 0.8333, 0.6806, 0.75, 0.3195, 0.1667, 0.3197, 0.25, 0.3258, 0.2404, 0.3258, 0.1556, 0.3258, 0.1556, 0.3258, 0.2404, 0.3333, 0.2284, 0.3333, 0.145, 0.3333, 0.145, 0.3333, 0.2284, 0.3408, 0.2404, 0.3409, 0.1556, 0.3409, 0.1556, 0.3408, 0.2404, 0.3468, 0.25, 0.3472, 0.1667, 0.6524, 0.8333, 0.6523, 0.9167, 0.6584, 0.9167, 0.6585, 0.8388, 0.6585, 0.8388, 0.6584, 0.9167, 0.6667, 0.9167, 0.6667, 0.8407, 0.6667, 0.8407, 0.6667, 0.9167, 0.6747, 0.9167, 0.6746, 0.8388, 0.6746, 0.8388, 0.6747, 0.9167, 0.6807, 0.9167, 0.6807, 0.8333, 0.3197, 0.25, 0.3199, 0.3333, 0.3257, 0.3278, 0.3258, 0.2404, 0.3258, 0.2404, 0.3257, 0.3278, 0.3333, 0.3157, 0.3333, 0.2284, 0.3333, 0.2284, 0.3333, 0.3157, 0.3409, 0.3278, 0.3408, 0.2404, 0.3408, 0.2404, 0.3409, 0.3278, 0.3466, 0.3333, 0.3468, 0.25, 0.3199, 0.3333, 0.3199, 0.4167, 0.3256, 0.4167, 0.3257, 0.3278, 0.3257, 0.3278, 0.3256, 0.4167, 0.3333, 0.4167, 0.3333, 0.3157, 0.3333, 0.3157, 0.3333, 0.4167, 0.3409, 0.4167, 0.3409, 0.3278, 0.3409, 0.3278, 0.3409, 0.4167, 0.3465, 0.4167, 0.3466, 0.3333, 0.3199, 0.4167, 0.3199, 0.5, 0.3257, 0.5055, 0.3256, 0.4167, 0.3256, 0.4167, 0.3257, 0.5055, 0.3333, 0.5177, 0.3333, 0.4167, 0.3333, 0.4167, 0.3333, 0.5177, 0.3409, 0.5055, 0.3409, 0.4167, 0.3409, 0.4167, 0.3409, 0.5055, 0.3466, 0.5, 0.3465, 0.4167, 0.3199, 0.5, 0.3197, 0.5833, 0.3258, 0.5929, 0.3257, 0.5055, 0.3257, 0.5055, 0.3258, 0.5929, 0.3333, 0.6049, 0.3333, 0.5177, 0.3333, 0.5177, 0.3333, 0.6049, 0.3408, 0.5929, 0.3409, 0.5055, 0.3409, 0.5055, 0.3408, 0.5929, 0.3468, 0.5833, 0.3466, 0.5, 0.3197, 0.5833, 0.3195, 0.6667, 0.3258, 0.6777, 0.3258, 0.5929, 0.3258, 0.5929, 0.3258, 0.6777, 0.3333, 0.6883, 0.3333, 0.6049, 0.3333, 0.6049, 0.3333, 0.6883, 0.3409, 0.6777, 0.3408, 0.5929, 0.3408, 0.5929, 0.3409, 0.6777, 0.3472, 0.6667, 0.3468, 0.5833, 0.01176, 1.0, 0.3193, 1.0, 0.3193, 0.9167, 0.0118, 0.9167])
me_polygon.materials.append(mat_cups_normal)
me_polygon.auto_texspace = False
me_polygon.update()
me_plane = bpy.data.meshes.new('Plane')
me_plane.from_pydata([(-29.5, -6.5, 0.0), (29.5, -6.5, 0.0), (-29.5, 6.5, 0.0), (29.5, 6.5, 0.0), (-19.12, 12.78, 0.0), (19.12, 12.78, 0.0), (-19.12, -12.78, 0.0), (19.12, -12.78, 0.0), (-24.64, -3.019, 0.0), (-12.32, -3.019, 0.0), (3.617e-08, -3.019, 0.0), (12.32, -3.019, 0.0), (24.64, -3.019, 0.0), (24.64, 3.019, 0.0), (12.32, 3.019, 0.0), (3.617e-08, 3.019, 0.0), (-12.32, 3.019, 0.0), (-24.64, 3.019, 0.0), (15.97, 5.938, 0.0), (7.986, 5.938, 0.0), (-5.612e-07, 5.938, 0.0), (-7.986, 5.938, 0.0), (-15.97, 5.938, 0.0), (-15.97, -5.938, 0.0), (-7.986, -5.938, 0.0), (6.336e-07, -5.938, 0.0), (7.986, -5.938, 0.0), (15.97, -5.938, 0.0)], [], [(12, 1, 3, 13), (13, 3, 5, 18), (8, 0, 6, 23), (1, 12, 27, 7), (12, 11, 26, 27), (11, 10, 25, 26), (10, 9, 24, 25), (9, 8, 23, 24), (2, 17, 22, 4), (17, 16, 21, 22), (16, 15, 20, 21), (15, 14, 19, 20), (14, 13, 18, 19), (0, 8, 17, 2), (8, 9, 16, 17), (9, 10, 15, 16), (10, 11, 14, 15), (11, 12, 13, 14)])
me_plane.attributes.new('crease_vert', 'FLOAT', 'POINT').data.foreach_set('value', [1.0, 1.0, 1.0, 1.0, 1.0, 1.0, 1.0, 1.0, 0.0, 0.0, 0.0, 0.0, 0.0, 0.0, 0.0, 0.0, 0.0, 0.0, 0.0, 0.0, 0.0, 0.0, 0.0, 0.0, 0.0, 0.0, 0.0, 0.0])
_uv = me_plane.uv_layers.new(name='UVMap')
_uv.uv.foreach_set('vector', [0.245, 0.1667, 0.245, 6.58e-05, 0.7517, 6.58e-05, 0.7517, 0.1667, 0.7517, 0.1667, 0.7517, 6.58e-05, 0.9965, 0.1759, 0.9965, 0.284, 0.245, 0.8333, 0.245, 0.9999, 6.585e-05, 0.8241, 6.584e-05, 0.716, 0.245, 6.58e-05, 0.245, 0.1667, 6.58e-05, 0.284, 6.579e-05, 0.1759, 0.245, 0.1667, 0.245, 0.3334, 6.581e-05, 0.392, 6.58e-05, 0.284, 0.245, 0.3334, 0.245, 0.5, 6.582e-05, 0.5, 6.581e-05, 0.392, 0.245, 0.5, 0.245, 0.6666, 6.583e-05, 0.608, 6.582e-05, 0.5, 0.245, 0.6666, 0.245, 0.8333, 6.584e-05, 0.716, 6.583e-05, 0.608, 0.7517, 0.9999, 0.7517, 0.8333, 0.9965, 0.716, 0.9965, 0.8241, 0.7517, 0.8333, 0.7517, 0.6666, 0.9965, 0.608, 0.9965, 0.716, 0.7517, 0.6666, 0.7517, 0.5, 0.9965, 0.5, 0.9965, 0.608, 0.7517, 0.5, 0.7517, 0.3334, 0.9965, 0.392, 0.9965, 0.5, 0.7517, 0.3334, 0.7517, 0.1667, 0.9965, 0.284, 0.9965, 0.392, 0.245, 0.9999, 0.245, 0.8333, 0.7517, 0.8333, 0.7517, 0.9999, 0.245, 0.8333, 0.245, 0.6666, 0.7517, 0.6666, 0.7517, 0.8333, 0.245, 0.6666, 0.245, 0.5, 0.7517, 0.5, 0.7517, 0.6666, 0.245, 0.5, 0.245, 0.3334, 0.7517, 0.3334, 0.7517, 0.5, 0.245, 0.3334, 0.245, 0.1667, 0.7517, 0.1667, 0.7517, 0.3334])
me_plane.materials.append(mat_center_normal)
me_plane.update()
me_plane_001 = bpy.data.meshes.new('Plane.001')
me_plane_001.from_pydata([(-29.5, -6.5, 0.0), (29.5, -6.5, 0.0), (-29.5, 6.5, 0.0), (29.5, 6.5, 0.0), (-19.12, 12.78, 0.0), (19.12, 12.78, 0.0), (-19.12, -12.78, 0.0), (19.12, -12.78, 0.0), (-17.25, -7.905, 0.0), (-8.624, -7.905, 0.0), (-3.19e-08, -7.905, 0.0), (8.624, -7.905, 0.0), (17.25, -7.905, 0.0), (17.25, 7.905, 0.0), (8.624, 7.905, 0.0), (-3.19e-08, 7.905, 0.0), (-8.624, 7.905, 0.0), (-17.25, 7.905, 0.0), (15.97, 15.55, 0.0), (7.986, 15.55, 0.0), (-5.612e-07, 15.55, 0.0), (-7.986, 15.55, 0.0), (-15.97, 15.55, 0.0), (-15.97, -15.55, 0.0), (-7.986, -15.55, 0.0), (6.336e-07, -15.55, 0.0), (7.986, -15.55, 0.0), (15.97, -15.55, 0.0)], [], [(12, 1, 3, 13), (13, 3, 5, 18), (8, 0, 6, 23), (1, 12, 27, 7), (12, 11, 26, 27), (11, 10, 25, 26), (10, 9, 24, 25), (9, 8, 23, 24), (2, 17, 22, 4), (17, 16, 21, 22), (16, 15, 20, 21), (15, 14, 19, 20), (14, 13, 18, 19), (0, 8, 17, 2), (8, 9, 16, 17), (9, 10, 15, 16), (10, 11, 14, 15), (11, 12, 13, 14)])
me_plane_001.attributes.new('crease_vert', 'FLOAT', 'POINT').data.foreach_set('value', [1.0, 1.0, 1.0, 1.0, 1.0, 1.0, 1.0, 1.0, 0.0, 0.0, 0.0, 0.0, 0.0, 0.0, 0.0, 0.0, 0.0, 0.0, 0.0, 0.0, 0.0, 0.0, 0.0, 0.0, 0.0, 0.0, 0.0, 0.0])
_uv = me_plane_001.uv_layers.new(name='UVMap')
_uv.uv.foreach_set('vector', [0.245, 0.1667, 0.245, 6.58e-05, 0.7517, 6.58e-05, 0.7517, 0.1667, 0.7517, 0.1667, 0.7517, 6.58e-05, 0.9965, 0.1759, 0.9965, 0.284, 0.245, 0.8333, 0.245, 0.9999, 6.585e-05, 0.8241, 6.584e-05, 0.716, 0.245, 6.58e-05, 0.245, 0.1667, 6.58e-05, 0.284, 6.579e-05, 0.1759, 0.245, 0.1667, 0.245, 0.3334, 6.581e-05, 0.392, 6.58e-05, 0.284, 0.245, 0.3334, 0.245, 0.5, 6.582e-05, 0.5, 6.581e-05, 0.392, 0.245, 0.5, 0.245, 0.6666, 6.583e-05, 0.608, 6.582e-05, 0.5, 0.245, 0.6666, 0.245, 0.8333, 6.584e-05, 0.716, 6.583e-05, 0.608, 0.7517, 0.9999, 0.7517, 0.8333, 0.9965, 0.716, 0.9965, 0.8241, 0.7517, 0.8333, 0.7517, 0.6666, 0.9965, 0.608, 0.9965, 0.716, 0.7517, 0.6666, 0.7517, 0.5, 0.9965, 0.5, 0.9965, 0.608, 0.7517, 0.5, 0.7517, 0.3334, 0.9965, 0.392, 0.9965, 0.5, 0.7517, 0.3334, 0.7517, 0.1667, 0.9965, 0.284, 0.9965, 0.392, 0.245, 0.9999, 0.245, 0.8333, 0.7517, 0.8333, 0.7517, 0.9999, 0.245, 0.8333, 0.245, 0.6666, 0.7517, 0.6666, 0.7517, 0.8333, 0.245, 0.6666, 0.245, 0.5, 0.7517, 0.5, 0.7517, 0.6666, 0.245, 0.5, 0.245, 0.3334, 0.7517, 0.3334, 0.7517, 0.5, 0.245, 0.3334, 0.245, 0.1667, 0.7517, 0.1667, 0.7517, 0.3334])
me_plane_001.materials.append(mat_center_normal)
me_plane_001.update()

# ---- curves / text
cu_polygon = bpy.data.curves.new('Polygon', 'CURVE')
cu_polygon.dimensions = '2D'
_sp = cu_polygon.splines.new('POLY'); _sp.points.add(3)
_sp.points.foreach_set('co', [-18.0, 13.0, 0.0, 0.0, -29.26, 6.5, 0.0, 0.0, -29.26, -6.5, 0.0, 0.0, -18.0, -13.0, 0.0, 0.0])
_sp.use_endpoint_u = True
cu_polygon.use_path = True
cu_polygon.bevel_depth = 0.5

# ---- objects
ob_cups_curve = bpy.data.objects.new('cups.curve', cu_polygon)
ob_cups = bpy.data.objects.new('cups', me_polygon)
ob_center = bpy.data.objects.new('center', me_plane)
ob_center_normal = bpy.data.objects.new('center_normal', me_plane_001)
ob_camera = bpy.data.objects.new('Camera', cam_camera)

# ---- transforms, parenting, visibility, modifiers, constraints
ob_cups_curve.location = (0.0, 0.0, 0.0)
ob_cups_curve.hide_render = True
ob_cups.location = (0.0, 0.0, 0.0)
_m = ob_cups.modifiers.new('Mirror', 'MIRROR')
ob_center.location = (0.0, 0.0, 0.0)
ob_center.hide_render = True
_m = ob_center.modifiers.new('Subdivision', 'SUBSURF')
_m.uv_smooth = 'SMOOTH_ALL'
_m.quality = 6
_m.boundary_smooth = 'PRESERVE_CORNERS'
_m.render_levels = 4
ob_center_normal.location = (0.0, 0.0, 0.0)
_m = ob_center_normal.modifiers.new('Subdivision', 'SUBSURF')
_m.uv_smooth = 'SMOOTH_ALL'
_m.quality = 6
_m.boundary_smooth = 'PRESERVE_CORNERS'
_m.render_levels = 4
ob_camera.location = (0.0, 0.0, 10.0)
ob_camera.lock_rotations_4d = False
ob_camera.empty_display_type = 'ARROWS'
ob_camera.color = (0.0, 0.0, 0.0, 0.0)
ob_camera.display_type = 'WIRE'
ob_camera.lineart.crease_threshold = 0.0

# ---- collection membership
col_button.objects.link(ob_cups_curve)
col_button.objects.link(ob_cups)
col_button.objects.link(ob_center)
col_button.objects.link(ob_center_normal)
col_cam___light.objects.link(ob_camera)

# ---- scene / render settings (as saved in the file)
scene.camera = ob_camera
scene.frame_start = 1; scene.frame_end = 250; scene.frame_set(1)
scene.render.engine = 'CYCLES'
scene.render.resolution_x = 64
scene.render.resolution_y = 32
scene.render.film_transparent = True
scene.cycles.sampling_pattern = 'TABULATED_SOBOL'
scene.cycles.adaptive_threshold = 0.001
scene.view_settings.view_transform = 'Standard'
bpy.context.view_layer.update()
